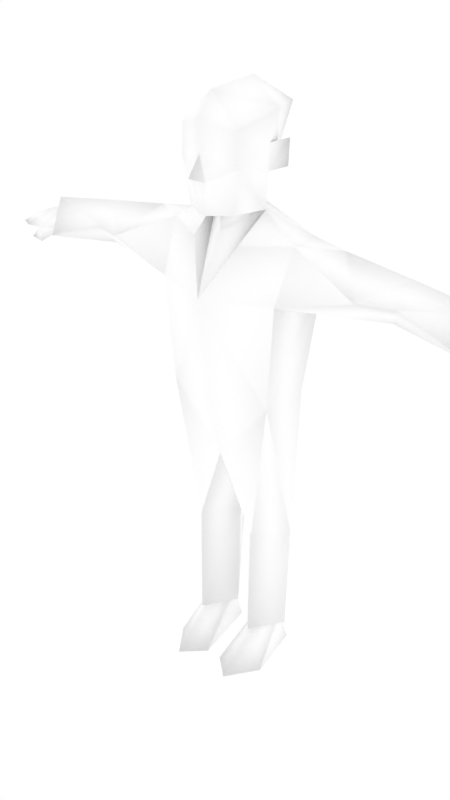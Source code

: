# Source: malenpc29.blend  (saved by Blender 2.68.0; exported with 4.5.12 LTS)
import bpy
from mathutils import Matrix  # noqa: F401  (used for matrix-valued properties, if any)

bpy.ops.wm.read_factory_settings(use_empty=True)
scene = bpy.context.scene
scene.name = 'Scene'

# ---- collections
col_collection_1 = bpy.data.collections.new('Collection 1'); scene.collection.children.link(col_collection_1)
col_collection_2 = bpy.data.collections.new('Collection 2'); scene.collection.children.link(col_collection_2)
col_collection_2.hide_render = True
col_collection_2.hide_viewport = True

# ---- materials (node trees are filled in below, after node groups)
mat_npcs = bpy.data.materials.new('npcs')
mat_npcs.alpha_threshold = 0.0
mat_npcs.use_transparent_shadow = False
mat_npcs.diffuse_color = (1.0, 1.0, 1.0, 1.0)
mat_npcs.roughness = 0.5
mat_npcs.line_color = (0.0, 0.0, 0.0, 1.0)

# ---- material node trees

# ---- world
world_world = bpy.data.worlds.new('World'); scene.world = world_world
world_world.color = (1.0, 1.0, 1.0)
world_world.use_sun_shadow = False
world_world.sun_shadow_jitter_overblur = 0.0
world_world.cycles.sampling_method = 'MANUAL'
world_world.cycles.sample_map_resolution = 256

# ---- meshes
me_simplerrig = bpy.data.meshes.new('simplerrig')
me_simplerrig.from_pydata([(-0.1191, 0.01001, 2.064), (-0.2383, 0.1125, 1.307), (-0.3042, 0.1265, 1.751), (-0.2744, -0.1316, 1.751), (-0.02733, 0.05323, 0.6622), (-0.1352, 0.1628, 0.7919), (-0.2468, 0.05323, 0.6622), (-0.07601, 0.05408, 0.1622), (-0.1327, 0.1304, 0.1622), (-0.229, 0.05584, 0.1622), (-0.1327, -0.03299, 0.1622), (-0.09079, 0.1506, 0.0), (-0.1747, 0.1506, 0.0), (-0.1307, -0.2544, 0.0), (-0.03511, -0.1651, 0.0), (-0.2278, -0.1167, 0.0), (-0.7419, 0.05965, 1.923), (-0.8097, 0.1525, 1.823), (-0.6939, 0.02165, 1.754), (-0.4514, 0.05965, 1.964), (-1.058, 0.05965, 1.836), (-1.028, 0.1915, 1.729), (-1.033, -0.001145, 1.748), (-1.165, 0.05965, 1.8), (-1.148, 0.1653, 1.739), (-1.147, -0.01291, 1.736), (-1.245, 0.05965, 1.762), (-1.235, 0.1563, 1.727), (-1.235, -0.005163, 1.727), (-1.332, 0.05965, 1.711), (-1.126, -0.02452, 1.676), (-1.209, -0.002894, 1.677), (-1.112, 0.02414, 1.693), (-0.1266, 0.2049, 0.5054), (-0.3007, 0.07979, 1.982), (-0.2383, -0.1174, 1.307), (-0.6719, 0.1612, 1.832), (-0.59, -0.08373, 1.835), (-0.291, -0.03868, 1.971), (-0.1392, -0.07917, 0.6622), (-0.7404, -0.03544, 1.835), (-0.15, 0.1933, 1.128), (-0.1325, -0.08821, 0.1622), (-0.1911, 0.05408, 0.1622), (-0.03861, 0.05584, 0.1622), (-0.1325, 0.1821, 0.1622), (-1.028, -0.04582, 1.729), (-1.069, 0.05491, 1.874), (-1.033, 0.1421, 1.748), (-0.106, -0.1409, 1.956), (-0.1397, -0.006399, 2.217), (-0.1754, 0.06757, 2.227), (-0.1809, 0.06674, 2.334), (-0.1448, -0.007171, 2.324), (-0.1704, 0.007834, 2.449), (-0.1264, -0.1737, 2.393), (-0.1338, -0.1705, 2.257), (-0.09759, -0.165, 2.077), (-0.03447, -0.2365, 2.204), (-0.1298, 0.05795, 2.275), (0.1191, 0.01001, 2.064), (0.2383, 0.1125, 1.307), (0.3042, 0.1265, 1.751), (0.2744, -0.1316, 1.751), (0.02733, 0.05323, 0.6622), (0.1352, 0.1628, 0.7919), (0.2468, 0.05323, 0.6622), (0.07601, 0.05408, 0.1622), (0.1327, 0.1304, 0.1622), (0.229, 0.05584, 0.1622), (0.1327, -0.03299, 0.1622), (0.09079, 0.1506, 0.0), (0.1747, 0.1506, 0.0), (0.1307, -0.2544, 0.0), (0.03511, -0.1651, 0.0), (0.2278, -0.1167, 0.0), (0.7419, 0.05965, 1.923), (0.8097, 0.1525, 1.823), (0.6939, 0.02165, 1.754), (0.4514, 0.05965, 1.964), (1.058, 0.05965, 1.836), (1.028, 0.1915, 1.729), (1.033, -0.001145, 1.748), (1.165, 0.05965, 1.8), (1.148, 0.1653, 1.739), (1.147, -0.01291, 1.736), (1.245, 0.05965, 1.762), (1.235, 0.1563, 1.727), (1.235, -0.005163, 1.727), (1.332, 0.05965, 1.711), (1.126, -0.02452, 1.676), (1.209, -0.002894, 1.677), (1.112, 0.02414, 1.693), (0.1266, 0.2049, 0.5054), (0.3007, 0.07979, 1.982), (0.2383, -0.1174, 1.307), (0.6719, 0.1612, 1.832), (0.59, -0.08373, 1.835), (0.291, -0.03868, 1.971), (0.1392, -0.07917, 0.6622), (0.7404, -0.03544, 1.835), (0.15, 0.1933, 1.128), (0.0, 0.2049, 1.751), (0.0, 0.1329, 2.064), (0.0, -0.2463, 1.751), (0.0, -0.1154, 1.03), (0.0, -0.1792, 1.307), (0.0, 0.1761, 1.109), (0.0, 0.1662, 1.307), (0.1325, -0.08821, 0.1622), (0.1911, 0.05408, 0.1622), (0.03861, 0.05584, 0.1622), (0.1325, 0.1821, 0.1622), (1.028, -0.04582, 1.729), (1.069, 0.05491, 1.874), (1.033, 0.1421, 1.748), (0.106, -0.1409, 1.956), (0.0, -0.1119, 1.987), (0.0, -0.1119, 2.057), (0.0, -0.2123, 2.07), (0.0, -0.2888, 2.226), (0.0, -0.2287, 2.303), (0.0, -0.2337, 2.426), (0.0, -0.1616, 2.519), (0.0, 0.0756, 2.538), (0.0, 0.3255, 2.403), (0.0, 0.1677, 2.311), (0.0, 0.2704, 2.255), (0.0, 0.1269, 2.187), (0.1397, -0.006399, 2.217), (0.1754, 0.06757, 2.227), (0.1809, 0.06674, 2.334), (0.1448, -0.007171, 2.324), (0.1704, 0.007834, 2.449), (0.1264, -0.1737, 2.393), (0.1338, -0.1705, 2.257), (0.09759, -0.165, 2.077), (0.03447, -0.2365, 2.204), (0.1298, 0.05795, 2.275)], [], [(1, 41, 6), (13, 10, 15), (11, 7, 14), (33, 9, 6), (8, 7, 11), (11, 14, 15), (7, 10, 14), (12, 8, 11), (12, 15, 43), (36, 19, 2), (18, 36, 2), (16, 17, 47), (24, 48, 25), (17, 21, 47), (23, 25, 20), (23, 24, 27), (20, 48, 23), (24, 25, 27), (25, 23, 28), (27, 28, 29), (28, 26, 29), (26, 27, 29), (48, 32, 25), (21, 17, 18), (22, 25, 30), (32, 30, 31), (25, 32, 31), (30, 25, 31), (26, 23, 27), (115, 80, 83), (23, 26, 28), (25, 28, 27), (10, 13, 14), (43, 8, 12), (10, 43, 15), (19, 34, 2), (19, 37, 38), (22, 32, 48), (32, 22, 30), (45, 9, 33), (33, 5, 4), (44, 45, 33), (14, 13, 15), (4, 42, 44), (42, 6, 9), (42, 4, 39), (5, 33, 6), (44, 33, 4), (82, 85, 80), (103, 102, 2), (2, 3, 18), (0, 38, 49), (0, 34, 38), (35, 39, 105), (18, 3, 37), (46, 21, 18), (36, 18, 17), (19, 36, 16), (16, 36, 17), (46, 18, 40), (16, 47, 40), (19, 16, 37), (16, 40, 37), (103, 34, 0), (34, 19, 38), (34, 103, 2), (35, 6, 39), (6, 42, 39), (37, 3, 38), (39, 4, 105), (2, 1, 35), (40, 18, 37), (3, 2, 35), (1, 2, 108), (107, 105, 4), (5, 107, 4), (6, 35, 1), (35, 105, 106), (108, 107, 41), (2, 102, 108), (12, 11, 15), (41, 107, 5), (1, 108, 41), (41, 5, 6), (47, 46, 40), (44, 42, 9), (45, 44, 9), (46, 47, 21), (38, 3, 49), (3, 35, 104), (104, 35, 106), (0, 49, 104), (104, 117, 0), (3, 104, 49), (125, 54, 124), (54, 123, 124), (54, 55, 123), (55, 122, 123), (55, 121, 122), (121, 55, 56), (56, 58, 121), (120, 121, 58), (119, 58, 57), (57, 118, 119), (57, 56, 0), (117, 118, 0), (118, 57, 0), (58, 56, 57), (56, 50, 0), (56, 53, 50), (55, 53, 56), (53, 55, 54), (59, 125, 126), (125, 59, 54), (59, 53, 54), (59, 126, 127), (59, 52, 53), (59, 51, 52), (59, 50, 51), (52, 50, 53), (51, 50, 52), (59, 127, 128), (128, 50, 59), (0, 50, 103), (129, 60, 103), (61, 66, 101), (73, 75, 70), (71, 74, 67), (93, 66, 69), (68, 71, 67), (71, 75, 74), (67, 74, 70), (72, 71, 68), (72, 110, 75), (96, 62, 79), (78, 62, 96), (76, 114, 77), (84, 85, 115), (77, 114, 81), (25, 22, 20), (83, 87, 84), (84, 115, 83), (84, 87, 85), (85, 88, 83), (87, 89, 88), (88, 89, 86), (86, 89, 87), (115, 85, 92), (81, 78, 77), (82, 90, 85), (92, 91, 90), (85, 91, 92), (90, 91, 85), (86, 87, 83), (83, 88, 86), (85, 87, 88), (70, 74, 73), (110, 72, 68), (70, 75, 110), (79, 62, 94), (79, 98, 97), (82, 115, 92), (92, 90, 82), (112, 93, 69), (93, 64, 65), (111, 93, 112), (74, 75, 73), (64, 111, 109), (109, 69, 66), (109, 99, 64), (65, 66, 93), (111, 64, 93), (103, 62, 102), (62, 78, 63), (60, 116, 98), (60, 98, 94), (95, 105, 99), (78, 97, 63), (113, 78, 81), (96, 77, 78), (79, 76, 96), (76, 77, 96), (113, 100, 78), (76, 100, 114), (79, 97, 76), (76, 97, 100), (103, 60, 94), (94, 98, 79), (94, 62, 103), (95, 99, 66), (66, 99, 109), (97, 98, 63), (99, 105, 64), (62, 95, 61), (100, 97, 78), (63, 95, 62), (61, 108, 62), (107, 64, 105), (65, 64, 107), (66, 61, 95), (95, 106, 105), (108, 101, 107), (62, 108, 102), (72, 75, 71), (101, 65, 107), (61, 101, 108), (101, 66, 65), (114, 100, 113), (111, 69, 109), (112, 69, 111), (113, 81, 114), (98, 116, 63), (63, 104, 95), (104, 106, 95), (60, 104, 116), (104, 60, 117), (63, 116, 104), (125, 124, 133), (133, 124, 123), (133, 123, 134), (134, 123, 122), (134, 122, 121), (121, 135, 134), (135, 121, 137), (120, 137, 121), (119, 136, 137), (136, 119, 118), (136, 60, 135), (117, 60, 118), (118, 60, 136), (137, 136, 135), (135, 60, 129), (135, 129, 132), (134, 135, 132), (132, 133, 134), (138, 126, 125), (125, 133, 138), (138, 133, 132), (138, 127, 126), (138, 132, 131), (138, 131, 130), (138, 130, 129), (131, 132, 129), (130, 131, 129), (138, 128, 127), (128, 138, 129), (128, 129, 103), (137, 120, 58), (137, 58, 119), (50, 128, 103), (48, 24, 23), (85, 83, 80)])
me_simplerrig.polygons.foreach_set('use_smooth', [True] * 252)
_uv = me_simplerrig.uv_layers.new(name='UVMap')
_uv.uv.foreach_set('vector', [0.6976, 0.04461, 0.6913, 0.03686, 0.6995, 0.01895, 0.6937, 0.1127, 0.6937, 0.0998, 0.6878, 0.1059, 0.7036, 0.09182, 0.6973, 0.09553, 0.6992, 0.1084, 0.6922, 0.01219, 0.6971, 0.0006577, 0.6995, 0.01895, 0.6976, 0.0913, 0.6973, 0.09553, 0.7036, 0.09182, 0.7031, 0.09665, 0.7001, 0.1135, 0.7104, 0.111, 0.6973, 0.09553, 0.6937, 0.0998, 0.6992, 0.1084, 0.6837, 0.09191, 0.6897, 0.09121, 0.6848, 0.08785, 0.6837, 0.09191, 0.6878, 0.1059, 0.6902, 0.09569, 0.7167, 0.03367, 0.7279, 0.02194, 0.7317, 0.03367, 0.7167, 0.04391, 0.7167, 0.03367, 0.7317, 0.03367, 0.7163, 0.02194, 0.7112, 0.03367, 0.7016, 0.02194, 0.7194, 0.1091, 0.7257, 0.1105, 0.7194, 0.1196, 0.7112, 0.03367, 0.7016, 0.04391, 0.7016, 0.02194, 0.7233, 0.1018, 0.7221, 0.09584, 0.7293, 0.1018, 0.7233, 0.1018, 0.7226, 0.1087, 0.7179, 0.1076, 0.7293, 0.1018, 0.7288, 0.1089, 0.7233, 0.1018, 0.7194, 0.1091, 0.7194, 0.1196, 0.7146, 0.1096, 0.7221, 0.09584, 0.7233, 0.1018, 0.7176, 0.09739, 0.7146, 0.1096, 0.7145, 0.1192, 0.7092, 0.1153, 0.7176, 0.09739, 0.7185, 0.1018, 0.7128, 0.1018, 0.7185, 0.1018, 0.7179, 0.1076, 0.7128, 0.1018, 0.7257, 0.1105, 0.7235, 0.1195, 0.7194, 0.1196, 0.7016, 0.04391, 0.7112, 0.03367, 0.7167, 0.04391, 0.7281, 0.09475, 0.7221, 0.09584, 0.7219, 0.0918, 0.7235, 0.1195, 0.7244, 0.1227, 0.7204, 0.1242, 0.7194, 0.1196, 0.7235, 0.1195, 0.7204, 0.1242, 0.7219, 0.0918, 0.7221, 0.09584, 0.7176, 0.0934, 0.7185, 0.1018, 0.7233, 0.1018, 0.7179, 0.1076, 0.7288, 0.1089, 0.7293, 0.1018, 0.7233, 0.1018, 0.7233, 0.1018, 0.7185, 0.1018, 0.7176, 0.09739, 0.7194, 0.1196, 0.7145, 0.1192, 0.7146, 0.1096, 0.6937, 0.0998, 0.6937, 0.1127, 0.6992, 0.1084, 0.6902, 0.09569, 0.6897, 0.09121, 0.6837, 0.09191, 0.6937, 0.0998, 0.6902, 0.09569, 0.6878, 0.1059, 0.7279, 0.02194, 0.7399, 0.02194, 0.7317, 0.03367, 0.7279, 0.02194, 0.7235, 0.01221, 0.7413, 0.01221, 0.7293, 0.1175, 0.7235, 0.1195, 0.7257, 0.1105, 0.7235, 0.1195, 0.7293, 0.1175, 0.7244, 0.1227, 0.6926, 0.0006577, 0.6971, 0.0006577, 0.6922, 0.01219, 0.6922, 0.01219, 0.6919, 0.02297, 0.6855, 0.01895, 0.6882, 0.0006577, 0.6926, 0.0006577, 0.6922, 0.01219, 0.7001, 0.1135, 0.7052, 0.1183, 0.7104, 0.111, 0.6491, 0.01895, 0.6441, 0.0006577, 0.6491, 0.0006577, 0.6441, 0.0006577, 0.636, 0.01895, 0.639, 0.0006577, 0.6441, 0.0006577, 0.6491, 0.01895, 0.6434, 0.01895, 0.6919, 0.02297, 0.6922, 0.01219, 0.6995, 0.01895, 0.6882, 0.0006577, 0.6922, 0.01219, 0.6855, 0.01895, 0.7281, 0.09475, 0.7221, 0.09584, 0.7293, 0.1018, 0.7285, 0.08888, 0.7285, 0.07146, 0.746, 0.07146, 0.7317, 0.03367, 0.7347, 0.04391, 0.7167, 0.04391, 0.717, 0.0926, 0.7066, 0.08649, 0.7173, 0.08264, 0.717, 0.0926, 0.7044, 0.09325, 0.7066, 0.08649, 0.6378, 0.04461, 0.6434, 0.01895, 0.6491, 0.03362, 0.7167, 0.001406, 0.7347, 0.001406, 0.7235, 0.01221, 0.7016, 0.01221, 0.7016, 0.001406, 0.7167, 0.001406, 0.7167, 0.03367, 0.7167, 0.04391, 0.7112, 0.03367, 0.7279, 0.02194, 0.7167, 0.03367, 0.7163, 0.02194, 0.7163, 0.02194, 0.7167, 0.03367, 0.7112, 0.03367, 0.7016, 0.01221, 0.7167, 0.001406, 0.7155, 0.01221, 0.7163, 0.02194, 0.7016, 0.02194, 0.7155, 0.01221, 0.7279, 0.02194, 0.7163, 0.02194, 0.7235, 0.01221, 0.7163, 0.02194, 0.7155, 0.01221, 0.7235, 0.01221, 0.7285, 0.08888, 0.7462, 0.08434, 0.7376, 0.0929, 0.7399, 0.02194, 0.7279, 0.02194, 0.7413, 0.01221, 0.7462, 0.08434, 0.7285, 0.08888, 0.746, 0.07146, 0.6378, 0.04461, 0.636, 0.01895, 0.6434, 0.01895, 0.636, 0.01895, 0.6441, 0.0006577, 0.6434, 0.01895, 0.7235, 0.01221, 0.7347, 0.001406, 0.7413, 0.01221, 0.6434, 0.01895, 0.6491, 0.01895, 0.6491, 0.03362, 0.6923, 0.07146, 0.6947, 0.04546, 0.7082, 0.04546, 0.7155, 0.01221, 0.7167, 0.001406, 0.7235, 0.01221, 0.7076, 0.07146, 0.6923, 0.07146, 0.7082, 0.04546, 0.743, 0.04546, 0.746, 0.07146, 0.7285, 0.04546, 0.6855, 0.03606, 0.6808, 0.03362, 0.6855, 0.01895, 0.6919, 0.02297, 0.6855, 0.03606, 0.6855, 0.01895, 0.636, 0.01895, 0.6378, 0.04461, 0.6258, 0.04461, 0.6378, 0.04461, 0.6491, 0.03362, 0.6491, 0.04461, 0.6855, 0.04461, 0.6855, 0.03606, 0.6913, 0.03686, 0.746, 0.07146, 0.7285, 0.07146, 0.7285, 0.04546, 0.7076, 0.09665, 0.7031, 0.09665, 0.7104, 0.111, 0.6913, 0.03686, 0.6855, 0.03606, 0.6919, 0.02297, 0.6976, 0.04461, 0.6855, 0.04461, 0.6913, 0.03686, 0.6913, 0.03686, 0.6919, 0.02297, 0.6995, 0.01895, 0.7016, 0.02194, 0.7016, 0.01221, 0.7155, 0.01221, 0.6366, 0.008698, 0.6313, 0.01676, 0.6259, 0.008718, 0.6313, 0.001653, 0.6366, 0.008698, 0.6259, 0.008718, 0.7473, 0.04252, 0.7346, 0.03407, 0.7473, 0.02649, 0.7066, 0.08649, 0.7076, 0.07146, 0.7173, 0.08264, 0.7076, 0.07146, 0.7082, 0.04546, 0.7246, 0.07146, 0.7246, 0.07146, 0.7082, 0.04546, 0.7246, 0.04546, 0.717, 0.0926, 0.7173, 0.08264, 0.7246, 0.07146, 0.727, 0.07002, 0.727, 0.08474, 0.7194, 0.09116, 0.7076, 0.07146, 0.7246, 0.07146, 0.7173, 0.08264, 0.6486, 0.05263, 0.6767, 0.05193, 0.6695, 0.06542, 0.6767, 0.05193, 0.6896, 0.06549, 0.6695, 0.06542, 0.6767, 0.05193, 0.6917, 0.05016, 0.6896, 0.06549, 0.6274, 0.106, 0.6453, 0.1107, 0.6453, 0.1238, 0.6274, 0.106, 0.6453, 0.09312, 0.6453, 0.1107, 0.6453, 0.09312, 0.6274, 0.106, 0.6263, 0.0866, 0.6263, 0.0866, 0.6404, 0.07912, 0.6453, 0.09312, 0.6453, 0.08225, 0.6453, 0.09312, 0.6404, 0.07912, 0.6453, 0.06009, 0.6404, 0.07912, 0.6315, 0.06105, 0.7356, 0.09836, 0.7433, 0.1045, 0.7353, 0.1079, 0.7015, 0.07314, 0.7023, 0.08262, 0.6924, 0.0732, 0.749, 0.1067, 0.7433, 0.1045, 0.749, 0.09049, 0.7433, 0.1045, 0.7356, 0.09836, 0.749, 0.09049, 0.6404, 0.07912, 0.6263, 0.0866, 0.6315, 0.06105, 0.7023, 0.08262, 0.6934, 0.0809, 0.6924, 0.0732, 0.7023, 0.08262, 0.6941, 0.08667, 0.6934, 0.0809, 0.7035, 0.08962, 0.6941, 0.08667, 0.7023, 0.08262, 0.678, 0.04259, 0.6917, 0.05016, 0.6767, 0.05193, 0.6721, 0.03847, 0.6486, 0.05263, 0.6574, 0.03992, 0.6486, 0.05263, 0.6721, 0.03847, 0.6767, 0.05193, 0.6721, 0.03847, 0.678, 0.04259, 0.6767, 0.05193, 0.6721, 0.03847, 0.6574, 0.03992, 0.6521, 0.03157, 0.7336, 0.1162, 0.7378, 0.1217, 0.7306, 0.1228, 0.7336, 0.1162, 0.738, 0.1123, 0.7378, 0.1217, 0.7336, 0.1162, 0.7316, 0.1088, 0.738, 0.1123, 0.7378, 0.1217, 0.7452, 0.1115, 0.745, 0.1209, 0.738, 0.1123, 0.7452, 0.1115, 0.7378, 0.1217, 0.6721, 0.03847, 0.6521, 0.03157, 0.6644, 0.02608, 0.6837, 0.07955, 0.6934, 0.0809, 0.6909, 0.08472, 0.6924, 0.0732, 0.6934, 0.0809, 0.6835, 0.07318, 0.6934, 0.0809, 0.6924, 0.0732, 0.6835, 0.07318, 0.6976, 0.04461, 0.6995, 0.01895, 0.6913, 0.03686, 0.6937, 0.1127, 0.6878, 0.1059, 0.6937, 0.0998, 0.7036, 0.09182, 0.6992, 0.1084, 0.6973, 0.09553, 0.6922, 0.01219, 0.6995, 0.01895, 0.6971, 0.0006577, 0.6976, 0.0913, 0.7036, 0.09182, 0.6973, 0.09553, 0.7031, 0.09665, 0.7104, 0.111, 0.7001, 0.1135, 0.6973, 0.09553, 0.6992, 0.1084, 0.6937, 0.0998, 0.6837, 0.09191, 0.6848, 0.08785, 0.6897, 0.09121, 0.6837, 0.09191, 0.6902, 0.09569, 0.6878, 0.1059, 0.7167, 0.03367, 0.7317, 0.03367, 0.7279, 0.02194, 0.7167, 0.04391, 0.7317, 0.03367, 0.7167, 0.03367, 0.7163, 0.02194, 0.7016, 0.02194, 0.7112, 0.03367, 0.7194, 0.1091, 0.7194, 0.1196, 0.7257, 0.1105, 0.7112, 0.03367, 0.7016, 0.02194, 0.7016, 0.04391, 0.7221, 0.09584, 0.7281, 0.09475, 0.7293, 0.1018, 0.7233, 0.1018, 0.7179, 0.1076, 0.7226, 0.1087, 0.7226, 0.1087, 0.7288, 0.1089, 0.7233, 0.1018, 0.7194, 0.1091, 0.7146, 0.1096, 0.7194, 0.1196, 0.7221, 0.09584, 0.7176, 0.09739, 0.7233, 0.1018, 0.7146, 0.1096, 0.7092, 0.1153, 0.7145, 0.1192, 0.7176, 0.09739, 0.7128, 0.1018, 0.7185, 0.1018, 0.7185, 0.1018, 0.7128, 0.1018, 0.7179, 0.1076, 0.7257, 0.1105, 0.7194, 0.1196, 0.7235, 0.1195, 0.7016, 0.04391, 0.7167, 0.04391, 0.7112, 0.03367, 0.7281, 0.09475, 0.7219, 0.0918, 0.7221, 0.09584, 0.7235, 0.1195, 0.7204, 0.1242, 0.7244, 0.1227, 0.7194, 0.1196, 0.7204, 0.1242, 0.7235, 0.1195, 0.7219, 0.0918, 0.7176, 0.0934, 0.7221, 0.09584, 0.7185, 0.1018, 0.7179, 0.1076, 0.7233, 0.1018, 0.7233, 0.1018, 0.7176, 0.09739, 0.7185, 0.1018, 0.7194, 0.1196, 0.7146, 0.1096, 0.7145, 0.1192, 0.6937, 0.0998, 0.6992, 0.1084, 0.6937, 0.1127, 0.6902, 0.09569, 0.6837, 0.09191, 0.6897, 0.09121, 0.6937, 0.0998, 0.6878, 0.1059, 0.6902, 0.09569, 0.7279, 0.02194, 0.7317, 0.03367, 0.7399, 0.02194, 0.7279, 0.02194, 0.7413, 0.01221, 0.7235, 0.01221, 0.7293, 0.1175, 0.7257, 0.1105, 0.7235, 0.1195, 0.7235, 0.1195, 0.7244, 0.1227, 0.7293, 0.1175, 0.6926, 0.0006577, 0.6922, 0.01219, 0.6971, 0.0006577, 0.6922, 0.01219, 0.6855, 0.01895, 0.6919, 0.02297, 0.6882, 0.0006577, 0.6922, 0.01219, 0.6926, 0.0006577, 0.7001, 0.1135, 0.7104, 0.111, 0.7052, 0.1183, 0.6491, 0.01895, 0.6491, 0.0006577, 0.6441, 0.0006577, 0.6441, 0.0006577, 0.639, 0.0006577, 0.636, 0.01895, 0.6441, 0.0006577, 0.6434, 0.01895, 0.6491, 0.01895, 0.6919, 0.02297, 0.6995, 0.01895, 0.6922, 0.01219, 0.6882, 0.0006577, 0.6855, 0.01895, 0.6922, 0.01219, 0.7285, 0.08888, 0.746, 0.07146, 0.7285, 0.07146, 0.7317, 0.03367, 0.7167, 0.04391, 0.7347, 0.04391, 0.717, 0.0926, 0.7173, 0.08264, 0.7066, 0.08649, 0.717, 0.0926, 0.7066, 0.08649, 0.7044, 0.09325, 0.6378, 0.04461, 0.6491, 0.03362, 0.6434, 0.01895, 0.7167, 0.001406, 0.7235, 0.01221, 0.7347, 0.001406, 0.7016, 0.01221, 0.7167, 0.001406, 0.7016, 0.001406, 0.7167, 0.03367, 0.7112, 0.03367, 0.7167, 0.04391, 0.7279, 0.02194, 0.7163, 0.02194, 0.7167, 0.03367, 0.7163, 0.02194, 0.7112, 0.03367, 0.7167, 0.03367, 0.7016, 0.01221, 0.7155, 0.01221, 0.7167, 0.001406, 0.7163, 0.02194, 0.7155, 0.01221, 0.7016, 0.02194, 0.7279, 0.02194, 0.7235, 0.01221, 0.7163, 0.02194, 0.7163, 0.02194, 0.7235, 0.01221, 0.7155, 0.01221, 0.7285, 0.08888, 0.7376, 0.0929, 0.7462, 0.08434, 0.7399, 0.02194, 0.7413, 0.01221, 0.7279, 0.02194, 0.7462, 0.08434, 0.746, 0.07146, 0.7285, 0.08888, 0.6378, 0.04461, 0.6434, 0.01895, 0.636, 0.01895, 0.636, 0.01895, 0.6434, 0.01895, 0.6441, 0.0006577, 0.7235, 0.01221, 0.7413, 0.01221, 0.7347, 0.001406, 0.6434, 0.01895, 0.6491, 0.03362, 0.6491, 0.01895, 0.6923, 0.07146, 0.7082, 0.04546, 0.6947, 0.04546, 0.7155, 0.01221, 0.7235, 0.01221, 0.7167, 0.001406, 0.7076, 0.07146, 0.7082, 0.04546, 0.6923, 0.07146, 0.743, 0.04546, 0.7285, 0.04546, 0.746, 0.07146, 0.6855, 0.03606, 0.6855, 0.01895, 0.6808, 0.03362, 0.6919, 0.02297, 0.6855, 0.01895, 0.6855, 0.03606, 0.636, 0.01895, 0.6258, 0.04461, 0.6378, 0.04461, 0.6378, 0.04461, 0.6491, 0.04461, 0.6491, 0.03362, 0.6855, 0.04461, 0.6913, 0.03686, 0.6855, 0.03606, 0.746, 0.07146, 0.7285, 0.04546, 0.7285, 0.07146, 0.7076, 0.09665, 0.7104, 0.111, 0.7031, 0.09665, 0.6913, 0.03686, 0.6919, 0.02297, 0.6855, 0.03606, 0.6976, 0.04461, 0.6913, 0.03686, 0.6855, 0.04461, 0.6913, 0.03686, 0.6995, 0.01895, 0.6919, 0.02297, 0.7016, 0.02194, 0.7155, 0.01221, 0.7016, 0.01221, 0.6366, 0.008698, 0.6259, 0.008718, 0.6313, 0.01676, 0.6313, 0.001653, 0.6259, 0.008718, 0.6366, 0.008698, 0.7473, 0.04252, 0.7473, 0.02649, 0.7346, 0.03407, 0.7066, 0.08649, 0.7173, 0.08264, 0.7076, 0.07146, 0.7076, 0.07146, 0.7246, 0.07146, 0.7082, 0.04546, 0.7246, 0.07146, 0.7246, 0.04546, 0.7082, 0.04546, 0.717, 0.0926, 0.7246, 0.07146, 0.7173, 0.08264, 0.727, 0.07002, 0.7194, 0.09116, 0.727, 0.08474, 0.7076, 0.07146, 0.7173, 0.08264, 0.7246, 0.07146, 0.6486, 0.05263, 0.6695, 0.06542, 0.6767, 0.05193, 0.6767, 0.05193, 0.6695, 0.06542, 0.6896, 0.06549, 0.6767, 0.05193, 0.6896, 0.06549, 0.6917, 0.05016, 0.6632, 0.106, 0.6453, 0.1238, 0.6453, 0.1107, 0.6632, 0.106, 0.6453, 0.1107, 0.6453, 0.09312, 0.6453, 0.09312, 0.6643, 0.0866, 0.6632, 0.106, 0.6643, 0.0866, 0.6453, 0.09312, 0.6502, 0.07912, 0.6453, 0.08225, 0.6502, 0.07912, 0.6453, 0.09312, 0.6453, 0.06009, 0.6592, 0.06105, 0.6502, 0.07912, 0.7356, 0.09836, 0.7353, 0.1079, 0.7433, 0.1045, 0.7015, 0.07314, 0.6924, 0.0732, 0.7023, 0.08262, 0.749, 0.1067, 0.749, 0.09049, 0.7433, 0.1045, 0.7433, 0.1045, 0.749, 0.09049, 0.7356, 0.09836, 0.6502, 0.07912, 0.6592, 0.06105, 0.6643, 0.0866, 0.7023, 0.08262, 0.6924, 0.0732, 0.6934, 0.0809, 0.7023, 0.08262, 0.6934, 0.0809, 0.6941, 0.08667, 0.7035, 0.08962, 0.7023, 0.08262, 0.6941, 0.08667, 0.678, 0.04259, 0.6767, 0.05193, 0.6917, 0.05016, 0.6721, 0.03847, 0.6574, 0.03992, 0.6486, 0.05263, 0.6486, 0.05263, 0.6767, 0.05193, 0.6721, 0.03847, 0.6721, 0.03847, 0.6767, 0.05193, 0.678, 0.04259, 0.6721, 0.03847, 0.6521, 0.03157, 0.6574, 0.03992, 0.7336, 0.1162, 0.7306, 0.1228, 0.7378, 0.1217, 0.7336, 0.1162, 0.7378, 0.1217, 0.738, 0.1123, 0.7336, 0.1162, 0.738, 0.1123, 0.7316, 0.1088, 0.7378, 0.1217, 0.745, 0.1209, 0.7452, 0.1115, 0.738, 0.1123, 0.7378, 0.1217, 0.7452, 0.1115, 0.6721, 0.03847, 0.6644, 0.02608, 0.6521, 0.03157, 0.6837, 0.07955, 0.6909, 0.08472, 0.6934, 0.0809, 0.6837, 0.07955, 0.6934, 0.0809, 0.6835, 0.07318, 0.6502, 0.07912, 0.6453, 0.08225, 0.6404, 0.07912, 0.6502, 0.07912, 0.6404, 0.07912, 0.6453, 0.06009, 0.6934, 0.0809, 0.6837, 0.07955, 0.6835, 0.07318, 0.7288, 0.1089, 0.7226, 0.1087, 0.7233, 0.1018, 0.7221, 0.09584, 0.7233, 0.1018, 0.7293, 0.1018])
_ca = me_simplerrig.color_attributes.new('Col', 'BYTE_COLOR', 'CORNER')
_ca.data.foreach_set('color', [1.0, 1.0, 1.0, 1.0, 1.0, 1.0, 1.0, 1.0, 1.0, 1.0, 1.0, 1.0, 1.0, 1.0, 1.0, 1.0, 1.0, 1.0, 1.0, 1.0, 1.0, 1.0, 1.0, 1.0, 1.0, 1.0, 1.0, 1.0, 1.0, 1.0, 1.0, 1.0, 1.0, 1.0, 1.0, 1.0, 1.0, 1.0, 1.0, 1.0, 1.0, 1.0, 1.0, 1.0, 1.0, 1.0, 1.0, 1.0, 1.0, 1.0, 1.0, 1.0, 1.0, 1.0, 1.0, 1.0, 1.0, 1.0, 1.0, 1.0, 1.0, 1.0, 1.0, 1.0, 1.0, 1.0, 1.0, 1.0, 1.0, 1.0, 1.0, 1.0, 1.0, 1.0, 1.0, 1.0, 1.0, 1.0, 1.0, 1.0, 1.0, 1.0, 1.0, 1.0, 1.0, 1.0, 1.0, 1.0, 1.0, 1.0, 1.0, 1.0, 1.0, 1.0, 1.0, 1.0, 1.0, 1.0, 1.0, 1.0, 1.0, 1.0, 1.0, 1.0, 1.0, 1.0, 1.0, 1.0, 1.0, 1.0, 1.0, 1.0, 1.0, 1.0, 1.0, 1.0, 1.0, 1.0, 1.0, 1.0, 1.0, 1.0, 1.0, 1.0, 1.0, 1.0, 1.0, 1.0, 1.0, 1.0, 1.0, 1.0, 1.0, 1.0, 1.0, 1.0, 1.0, 1.0, 1.0, 1.0, 1.0, 1.0, 1.0, 1.0, 1.0, 1.0, 1.0, 1.0, 1.0, 1.0, 1.0, 1.0, 1.0, 1.0, 1.0, 1.0, 1.0, 1.0, 1.0, 1.0, 1.0, 1.0, 1.0, 1.0, 1.0, 1.0, 1.0, 1.0, 1.0, 1.0, 1.0, 1.0, 1.0, 1.0, 1.0, 1.0, 1.0, 1.0, 1.0, 1.0, 1.0, 1.0, 1.0, 1.0, 1.0, 1.0, 1.0, 1.0, 1.0, 1.0, 1.0, 1.0, 1.0, 1.0, 1.0, 1.0, 1.0, 1.0, 1.0, 1.0, 1.0, 1.0, 1.0, 1.0, 1.0, 1.0, 1.0, 1.0, 1.0, 1.0, 1.0, 1.0, 1.0, 1.0, 1.0, 1.0, 1.0, 1.0, 1.0, 1.0, 1.0, 1.0, 1.0, 1.0, 1.0, 1.0, 1.0, 1.0, 1.0, 1.0, 1.0, 1.0, 1.0, 1.0, 1.0, 1.0, 1.0, 1.0, 1.0, 1.0, 1.0, 1.0, 1.0, 1.0, 1.0, 1.0, 1.0, 1.0, 1.0, 1.0, 1.0, 1.0, 1.0, 1.0, 1.0, 1.0, 1.0, 1.0, 1.0, 1.0, 1.0, 1.0, 1.0, 1.0, 1.0, 1.0, 1.0, 1.0, 1.0, 1.0, 1.0, 1.0, 1.0, 1.0, 1.0, 1.0, 1.0, 1.0, 1.0, 1.0, 1.0, 1.0, 1.0, 1.0, 1.0, 1.0, 1.0, 1.0, 1.0, 1.0, 1.0, 1.0, 1.0, 1.0, 1.0, 1.0, 1.0, 1.0, 1.0, 1.0, 1.0, 1.0, 1.0, 1.0, 1.0, 1.0, 1.0, 1.0, 1.0, 1.0, 1.0, 1.0, 1.0, 1.0, 1.0, 1.0, 1.0, 1.0, 1.0, 1.0, 1.0, 1.0, 1.0, 1.0, 1.0, 1.0, 1.0, 1.0, 1.0, 1.0, 1.0, 1.0, 1.0, 1.0, 1.0, 1.0, 1.0, 1.0, 1.0, 1.0, 1.0, 1.0, 1.0, 1.0, 1.0, 1.0, 1.0, 1.0, 1.0, 1.0, 1.0, 1.0, 1.0, 1.0, 1.0, 1.0, 1.0, 1.0, 1.0, 1.0, 1.0, 1.0, 1.0, 1.0, 1.0, 1.0, 1.0, 1.0, 1.0, 1.0, 1.0, 1.0, 1.0, 1.0, 1.0, 1.0, 1.0, 1.0, 1.0, 1.0, 1.0, 1.0, 1.0, 1.0, 1.0, 1.0, 1.0, 1.0, 1.0, 1.0, 1.0, 1.0, 1.0, 1.0, 1.0, 1.0, 1.0, 1.0, 1.0, 1.0, 1.0, 1.0, 1.0, 1.0, 1.0, 1.0, 1.0, 1.0, 1.0, 1.0, 1.0, 1.0, 1.0, 1.0, 1.0, 1.0, 1.0, 1.0, 1.0, 1.0, 1.0, 1.0, 1.0, 1.0, 1.0, 1.0, 1.0, 1.0, 1.0, 1.0, 1.0, 1.0, 1.0, 1.0, 1.0, 1.0, 1.0, 1.0, 1.0, 1.0, 1.0, 1.0, 1.0, 1.0, 1.0, 1.0, 1.0, 1.0, 1.0, 1.0, 1.0, 1.0, 1.0, 1.0, 1.0, 1.0, 1.0, 1.0, 1.0, 1.0, 1.0, 1.0, 1.0, 1.0, 1.0, 1.0, 1.0, 1.0, 1.0, 1.0, 1.0, 1.0, 1.0, 1.0, 1.0, 1.0, 1.0, 1.0, 1.0, 1.0, 1.0, 1.0, 1.0, 1.0, 1.0, 1.0, 1.0, 1.0, 1.0, 1.0, 1.0, 1.0, 1.0, 1.0, 1.0, 1.0, 1.0, 1.0, 1.0, 1.0, 1.0, 1.0, 1.0, 1.0, 1.0, 1.0, 1.0, 1.0, 1.0, 1.0, 1.0, 1.0, 1.0, 1.0, 1.0, 1.0, 1.0, 1.0, 1.0, 1.0, 1.0, 1.0, 1.0, 1.0, 1.0, 1.0, 1.0, 1.0, 1.0, 1.0, 1.0, 1.0, 1.0, 1.0, 1.0, 1.0, 1.0, 1.0, 1.0, 1.0, 1.0, 1.0, 1.0, 1.0, 1.0, 1.0, 1.0, 1.0, 1.0, 1.0, 1.0, 1.0, 1.0, 1.0, 1.0, 1.0, 1.0, 1.0, 1.0, 1.0, 1.0, 1.0, 1.0, 1.0, 1.0, 1.0, 1.0, 1.0, 1.0, 1.0, 1.0, 1.0, 1.0, 1.0, 1.0, 1.0, 1.0, 1.0, 1.0, 1.0, 1.0, 1.0, 1.0, 1.0, 1.0, 1.0, 1.0, 1.0, 1.0, 1.0, 1.0, 1.0, 1.0, 1.0, 1.0, 1.0, 1.0, 1.0, 1.0, 1.0, 1.0, 1.0, 1.0, 1.0, 1.0, 1.0, 1.0, 1.0, 1.0, 1.0, 1.0, 1.0, 1.0, 1.0, 1.0, 1.0, 1.0, 1.0, 1.0, 1.0, 1.0, 1.0, 1.0, 1.0, 1.0, 1.0, 1.0, 1.0, 1.0, 1.0, 1.0, 1.0, 1.0, 1.0, 1.0, 1.0, 1.0, 1.0, 1.0, 1.0, 1.0, 1.0, 1.0, 1.0, 1.0, 1.0, 1.0, 1.0, 1.0, 1.0, 1.0, 1.0, 1.0, 1.0, 1.0, 1.0, 1.0, 1.0, 1.0, 1.0, 1.0, 1.0, 1.0, 1.0, 1.0, 1.0, 1.0, 1.0, 1.0, 1.0, 1.0, 1.0, 1.0, 1.0, 1.0, 1.0, 1.0, 1.0, 1.0, 1.0, 1.0, 1.0, 1.0, 1.0, 1.0, 1.0, 1.0, 1.0, 1.0, 1.0, 1.0, 1.0, 1.0, 1.0, 1.0, 1.0, 1.0, 1.0, 1.0, 1.0, 1.0, 1.0, 1.0, 1.0, 1.0, 1.0, 1.0, 1.0, 1.0, 1.0, 1.0, 1.0, 1.0, 1.0, 1.0, 1.0, 1.0, 1.0, 1.0, 1.0, 1.0, 1.0, 1.0, 1.0, 1.0, 1.0, 1.0, 1.0, 1.0, 1.0, 1.0, 1.0, 1.0, 1.0, 1.0, 1.0, 1.0, 1.0, 1.0, 1.0, 1.0, 1.0, 1.0, 1.0, 1.0, 1.0, 1.0, 1.0, 1.0, 1.0, 1.0, 1.0, 1.0, 1.0, 1.0, 1.0, 1.0, 1.0, 1.0, 1.0, 1.0, 1.0, 1.0, 1.0, 1.0, 1.0, 1.0, 1.0, 1.0, 1.0, 1.0, 1.0, 1.0, 1.0, 1.0, 1.0, 1.0, 1.0, 1.0, 1.0, 1.0, 1.0, 1.0, 1.0, 1.0, 1.0, 1.0, 1.0, 1.0, 1.0, 1.0, 1.0, 1.0, 1.0, 1.0, 1.0, 1.0, 1.0, 1.0, 1.0, 1.0, 1.0, 1.0, 1.0, 1.0, 1.0, 1.0, 1.0, 1.0, 1.0, 1.0, 1.0, 1.0, 1.0, 1.0, 1.0, 1.0, 1.0, 1.0, 1.0, 1.0, 1.0, 1.0, 1.0, 1.0, 1.0, 1.0, 1.0, 1.0, 1.0, 1.0, 1.0, 1.0, 1.0, 1.0, 1.0, 1.0, 1.0, 1.0, 1.0, 1.0, 1.0, 1.0, 1.0, 1.0, 1.0, 1.0, 1.0, 1.0, 1.0, 1.0, 1.0, 1.0, 1.0, 1.0, 1.0, 1.0, 1.0, 1.0, 1.0, 1.0, 1.0, 1.0, 1.0, 1.0, 1.0, 1.0, 1.0, 1.0, 1.0, 1.0, 1.0, 1.0, 1.0, 1.0, 1.0, 1.0, 1.0, 1.0, 1.0, 1.0, 1.0, 1.0, 1.0, 1.0, 1.0, 1.0, 1.0, 1.0, 1.0, 1.0, 1.0, 1.0, 1.0, 1.0, 1.0, 1.0, 1.0, 1.0, 1.0, 1.0, 1.0, 1.0, 1.0, 1.0, 1.0, 1.0, 1.0, 1.0, 1.0, 1.0, 1.0, 1.0, 1.0, 1.0, 1.0, 1.0, 1.0, 1.0, 1.0, 1.0, 1.0, 1.0, 1.0, 1.0, 1.0, 1.0, 1.0, 1.0, 1.0, 1.0, 1.0, 1.0, 1.0, 1.0, 1.0, 1.0, 1.0, 1.0, 1.0, 1.0, 1.0, 1.0, 1.0, 1.0, 1.0, 1.0, 1.0, 1.0, 1.0, 1.0, 1.0, 1.0, 1.0, 1.0, 1.0, 1.0, 1.0, 1.0, 1.0, 1.0, 1.0, 1.0, 1.0, 1.0, 1.0, 1.0, 1.0, 1.0, 1.0, 1.0, 1.0, 1.0, 1.0, 1.0, 1.0, 1.0, 1.0, 1.0, 1.0, 1.0, 1.0, 1.0, 1.0, 1.0, 1.0, 1.0, 1.0, 1.0, 1.0, 1.0, 1.0, 1.0, 1.0, 1.0, 1.0, 1.0, 1.0, 1.0, 1.0, 1.0, 1.0, 1.0, 1.0, 1.0, 1.0, 1.0, 1.0, 1.0, 1.0, 1.0, 1.0, 1.0, 1.0, 1.0, 1.0, 1.0, 1.0, 1.0, 1.0, 1.0, 1.0, 1.0, 1.0, 1.0, 1.0, 1.0, 1.0, 1.0, 1.0, 1.0, 1.0, 1.0, 1.0, 1.0, 1.0, 1.0, 1.0, 1.0, 1.0, 1.0, 1.0, 1.0, 1.0, 1.0, 1.0, 1.0, 1.0, 1.0, 1.0, 1.0, 1.0, 1.0, 1.0, 1.0, 1.0, 1.0, 1.0, 1.0, 1.0, 1.0, 1.0, 1.0, 1.0, 1.0, 1.0, 1.0, 1.0, 1.0, 1.0, 1.0, 1.0, 1.0, 1.0, 1.0, 1.0, 1.0, 1.0, 1.0, 1.0, 1.0, 1.0, 1.0, 1.0, 1.0, 1.0, 1.0, 1.0, 1.0, 1.0, 1.0, 1.0, 1.0, 1.0, 1.0, 1.0, 1.0, 1.0, 1.0, 1.0, 1.0, 1.0, 1.0, 1.0, 1.0, 1.0, 1.0, 1.0, 1.0, 1.0, 1.0, 1.0, 1.0, 1.0, 1.0, 1.0, 1.0, 1.0, 1.0, 1.0, 1.0, 1.0, 1.0, 1.0, 1.0, 1.0, 1.0, 1.0, 1.0, 1.0, 1.0, 1.0, 1.0, 1.0, 1.0, 1.0, 1.0, 1.0, 1.0, 1.0, 1.0, 1.0, 1.0, 1.0, 1.0, 1.0, 1.0, 1.0, 1.0, 1.0, 1.0, 1.0, 1.0, 1.0, 1.0, 1.0, 1.0, 1.0, 1.0, 1.0, 1.0, 1.0, 1.0, 1.0, 1.0, 1.0, 1.0, 1.0, 1.0, 1.0, 1.0, 1.0, 1.0, 1.0, 1.0, 1.0, 1.0, 1.0, 1.0, 1.0, 1.0, 1.0, 1.0, 1.0, 1.0, 1.0, 1.0, 1.0, 1.0, 1.0, 1.0, 1.0, 1.0, 1.0, 1.0, 1.0, 1.0, 1.0, 1.0, 1.0, 1.0, 1.0, 1.0, 1.0, 1.0, 1.0, 1.0, 1.0, 1.0, 1.0, 1.0, 1.0, 1.0, 1.0, 1.0, 1.0, 1.0, 1.0, 1.0, 1.0, 1.0, 1.0, 1.0, 1.0, 1.0, 1.0, 1.0, 1.0, 1.0, 1.0, 1.0, 1.0, 1.0, 1.0, 1.0, 1.0, 1.0, 1.0, 1.0, 1.0, 1.0, 1.0, 1.0, 1.0, 1.0, 1.0, 1.0, 1.0, 1.0, 1.0, 1.0, 1.0, 1.0, 1.0, 1.0, 1.0, 1.0, 1.0, 1.0, 1.0, 1.0, 1.0, 1.0, 1.0, 1.0, 1.0, 1.0, 1.0, 1.0, 1.0, 1.0, 1.0, 1.0, 1.0, 1.0, 1.0, 1.0, 1.0, 1.0, 1.0, 1.0, 1.0, 1.0, 1.0, 1.0, 1.0, 1.0, 1.0, 1.0, 1.0, 1.0, 1.0, 1.0, 1.0, 1.0, 1.0, 1.0, 1.0, 1.0, 1.0, 1.0, 1.0, 1.0, 1.0, 1.0, 1.0, 1.0, 1.0, 1.0, 1.0, 1.0, 1.0, 1.0, 1.0, 1.0, 1.0, 1.0, 1.0, 1.0, 1.0, 1.0, 1.0, 1.0, 1.0, 1.0, 1.0, 1.0, 1.0, 1.0, 1.0, 1.0, 1.0, 1.0, 1.0, 1.0, 1.0, 1.0, 1.0, 1.0, 1.0, 1.0, 1.0, 1.0, 1.0, 1.0, 1.0, 1.0, 1.0, 1.0, 1.0, 1.0, 1.0, 1.0, 1.0, 1.0, 1.0, 1.0, 1.0, 1.0, 1.0, 1.0, 1.0, 1.0, 1.0, 1.0, 1.0, 1.0, 1.0, 1.0, 1.0, 1.0, 1.0, 1.0, 1.0, 1.0, 1.0, 1.0, 1.0, 1.0, 1.0, 1.0, 1.0, 1.0, 1.0, 1.0, 1.0, 1.0, 1.0, 1.0, 1.0, 1.0, 1.0, 1.0, 1.0, 1.0, 1.0, 1.0, 1.0, 1.0, 1.0, 1.0, 1.0, 1.0, 1.0, 1.0, 1.0, 1.0, 1.0, 1.0, 1.0, 1.0, 1.0, 1.0, 1.0, 1.0, 1.0, 1.0, 1.0, 1.0, 1.0, 1.0, 1.0, 1.0, 1.0, 1.0, 1.0, 1.0, 1.0, 1.0, 1.0, 1.0, 1.0, 1.0, 1.0, 1.0, 1.0, 1.0, 1.0, 1.0, 1.0, 1.0, 1.0, 1.0, 1.0, 1.0, 1.0, 1.0, 1.0, 1.0, 1.0, 1.0, 1.0, 1.0, 1.0, 1.0, 1.0, 1.0, 1.0, 1.0, 1.0, 1.0, 1.0, 1.0, 1.0, 1.0, 1.0, 1.0, 1.0, 1.0, 1.0, 1.0, 1.0, 1.0, 1.0, 1.0, 1.0, 1.0, 1.0, 1.0, 1.0, 1.0, 1.0, 1.0, 1.0, 1.0, 1.0, 1.0, 1.0, 1.0, 1.0, 1.0, 1.0, 1.0, 1.0, 1.0, 1.0, 1.0, 1.0, 1.0, 1.0, 1.0, 1.0, 1.0, 1.0, 1.0, 1.0, 1.0, 1.0, 1.0, 1.0, 1.0, 1.0, 1.0, 1.0, 1.0, 1.0, 1.0, 1.0, 1.0, 1.0, 1.0, 1.0, 1.0, 1.0, 1.0, 1.0, 1.0, 1.0, 1.0, 1.0, 1.0, 1.0, 1.0, 1.0, 1.0, 1.0, 1.0, 1.0, 1.0, 1.0, 1.0, 1.0, 1.0, 1.0, 1.0, 1.0, 1.0, 1.0, 1.0, 1.0, 1.0, 1.0, 1.0, 1.0, 1.0, 1.0, 1.0, 1.0, 1.0, 1.0, 1.0, 1.0, 1.0, 1.0, 1.0, 1.0, 1.0, 1.0, 1.0, 1.0, 1.0, 1.0, 1.0, 1.0, 1.0, 1.0, 1.0, 1.0, 1.0, 1.0, 1.0, 1.0, 1.0, 1.0, 1.0, 1.0, 1.0, 1.0, 1.0, 1.0, 1.0, 1.0, 1.0, 1.0, 1.0, 1.0, 1.0, 1.0, 1.0, 1.0, 1.0, 1.0, 1.0, 1.0, 1.0, 1.0, 1.0, 1.0, 1.0, 1.0, 1.0, 1.0, 1.0, 1.0, 1.0, 1.0, 1.0, 1.0, 1.0, 1.0, 1.0, 1.0, 1.0, 1.0, 1.0, 1.0, 1.0, 1.0, 1.0, 1.0, 1.0, 1.0, 1.0, 1.0, 1.0, 1.0, 1.0, 1.0, 1.0, 1.0, 1.0, 1.0, 1.0, 1.0, 1.0, 1.0, 1.0, 1.0, 1.0, 1.0, 1.0, 1.0, 1.0, 1.0, 1.0, 1.0, 1.0, 1.0, 1.0, 1.0, 1.0, 1.0, 1.0, 1.0, 1.0, 1.0, 1.0, 1.0, 1.0, 1.0, 1.0, 1.0, 1.0, 1.0, 1.0, 1.0, 1.0, 1.0, 1.0, 1.0, 1.0, 1.0, 1.0, 1.0, 1.0, 1.0, 1.0, 1.0, 1.0, 1.0, 1.0, 1.0, 1.0, 1.0, 1.0, 1.0, 1.0, 1.0, 1.0, 1.0, 1.0, 1.0, 1.0, 1.0, 1.0, 1.0, 1.0, 1.0, 1.0, 1.0, 1.0, 1.0, 1.0, 1.0, 1.0, 1.0, 1.0, 1.0, 1.0, 1.0, 1.0, 1.0, 1.0, 1.0, 1.0, 1.0, 1.0, 1.0, 1.0, 1.0, 1.0, 1.0, 1.0, 1.0, 1.0, 1.0, 1.0, 1.0, 1.0, 1.0, 1.0, 1.0, 1.0, 1.0, 1.0, 1.0, 1.0, 1.0, 1.0, 1.0, 1.0, 1.0, 1.0, 1.0, 1.0, 1.0, 1.0, 1.0, 1.0, 1.0, 1.0, 1.0, 1.0, 1.0, 1.0, 1.0, 1.0, 1.0, 1.0, 1.0, 1.0, 1.0, 1.0, 1.0, 1.0, 1.0, 1.0, 1.0, 1.0, 1.0, 1.0, 1.0, 1.0, 1.0, 1.0, 1.0, 1.0, 1.0, 1.0, 1.0, 1.0, 1.0, 1.0, 1.0, 1.0, 1.0, 1.0, 1.0, 1.0, 1.0, 1.0, 1.0, 1.0, 1.0, 1.0, 1.0, 1.0, 1.0, 1.0, 1.0, 1.0, 1.0, 1.0, 1.0, 1.0, 1.0, 1.0, 1.0, 1.0, 1.0, 1.0, 1.0, 1.0, 1.0, 1.0, 1.0, 1.0, 1.0, 1.0, 1.0, 1.0, 1.0, 1.0, 1.0, 1.0, 1.0, 1.0, 1.0, 1.0, 1.0, 1.0, 1.0, 1.0, 1.0, 1.0, 1.0, 1.0, 1.0, 1.0, 1.0, 1.0, 1.0, 1.0, 1.0, 1.0, 1.0, 1.0, 1.0, 1.0, 1.0, 1.0, 1.0, 1.0, 1.0, 1.0, 1.0, 1.0, 1.0, 1.0, 1.0, 1.0, 1.0, 1.0, 1.0, 1.0, 1.0, 1.0, 1.0, 1.0, 1.0, 1.0, 1.0, 1.0, 1.0, 1.0, 1.0, 1.0, 1.0, 1.0, 1.0, 1.0, 1.0, 1.0, 1.0, 1.0, 1.0, 1.0, 1.0, 1.0, 1.0, 1.0, 1.0, 1.0, 1.0, 1.0, 1.0, 1.0, 1.0, 1.0, 1.0, 1.0, 1.0, 1.0, 1.0, 1.0, 1.0, 1.0, 1.0, 1.0, 1.0, 1.0, 1.0, 1.0, 1.0, 1.0, 1.0, 1.0, 1.0, 1.0, 1.0, 1.0, 1.0, 1.0, 1.0, 1.0, 1.0, 1.0, 1.0, 1.0, 1.0, 1.0, 1.0, 1.0, 1.0, 1.0, 1.0, 1.0, 1.0, 1.0, 1.0, 1.0, 1.0, 1.0, 1.0, 1.0, 1.0, 1.0, 1.0, 1.0, 1.0, 1.0, 1.0, 1.0, 1.0, 1.0, 1.0, 1.0, 1.0, 1.0, 1.0, 1.0, 1.0, 1.0, 1.0, 1.0, 1.0, 1.0, 1.0, 1.0, 1.0, 1.0, 1.0, 1.0, 1.0, 1.0, 1.0, 1.0, 1.0, 1.0, 1.0, 1.0, 1.0, 1.0, 1.0, 1.0, 1.0, 1.0, 1.0, 1.0, 1.0, 1.0, 1.0, 1.0, 1.0, 1.0, 1.0, 1.0, 1.0, 1.0, 1.0, 1.0, 1.0, 1.0, 1.0, 1.0, 1.0, 1.0, 1.0, 1.0, 1.0, 1.0, 1.0, 1.0, 1.0, 1.0, 1.0, 1.0, 1.0, 1.0, 1.0, 1.0, 1.0, 1.0, 1.0, 1.0, 1.0, 1.0, 1.0, 1.0, 1.0, 1.0, 1.0, 1.0, 1.0, 1.0, 1.0, 1.0, 1.0, 1.0, 1.0, 1.0, 1.0, 1.0, 1.0, 1.0, 1.0, 1.0, 1.0, 1.0, 1.0, 1.0, 1.0, 1.0, 1.0, 1.0, 1.0, 1.0, 1.0, 1.0, 1.0, 1.0, 1.0, 1.0, 1.0, 1.0, 1.0, 1.0, 1.0, 1.0, 1.0, 1.0, 1.0, 1.0, 1.0, 1.0, 1.0, 1.0, 1.0, 1.0, 1.0, 1.0, 1.0, 1.0, 1.0, 1.0, 1.0, 1.0, 1.0, 1.0, 1.0, 1.0, 1.0, 1.0, 1.0, 1.0, 1.0, 1.0, 1.0, 1.0, 1.0, 1.0, 1.0, 1.0, 1.0, 1.0, 1.0, 1.0, 1.0, 1.0, 1.0, 1.0, 1.0, 1.0, 1.0, 1.0, 1.0, 1.0, 1.0, 1.0, 1.0, 1.0, 1.0, 1.0, 1.0, 1.0, 1.0, 1.0, 1.0, 1.0, 1.0, 1.0, 1.0, 1.0, 1.0, 1.0, 1.0, 1.0, 1.0, 1.0, 1.0, 1.0, 1.0, 1.0, 1.0, 1.0, 1.0, 1.0, 1.0, 1.0, 1.0, 1.0, 1.0, 1.0, 1.0, 1.0, 1.0, 1.0, 1.0, 1.0, 1.0, 1.0, 1.0, 1.0, 1.0, 1.0, 1.0, 1.0, 1.0, 1.0, 1.0, 1.0, 1.0, 1.0, 1.0, 1.0, 1.0, 1.0, 1.0, 1.0, 1.0, 1.0, 1.0, 1.0, 1.0, 1.0, 1.0, 1.0, 1.0, 1.0, 1.0, 1.0, 1.0, 1.0, 1.0, 1.0, 1.0, 1.0, 1.0, 1.0, 1.0, 1.0, 1.0, 1.0, 1.0, 1.0, 1.0, 1.0, 1.0, 1.0, 1.0, 1.0, 1.0, 1.0, 1.0, 1.0, 1.0, 1.0, 1.0, 1.0, 1.0, 1.0, 1.0, 1.0, 1.0, 1.0, 1.0, 1.0, 1.0, 1.0, 1.0, 1.0, 1.0, 1.0, 1.0, 1.0, 1.0, 1.0, 1.0, 1.0, 1.0, 1.0, 1.0, 1.0, 1.0, 1.0, 1.0, 1.0, 1.0, 1.0, 1.0, 1.0, 1.0, 1.0, 1.0, 1.0, 1.0, 1.0, 1.0, 1.0, 1.0, 1.0, 1.0, 1.0, 1.0, 1.0, 1.0, 1.0, 1.0, 1.0, 1.0, 1.0, 1.0, 1.0, 1.0, 1.0, 1.0, 1.0, 1.0, 1.0, 1.0, 1.0, 1.0, 1.0, 1.0, 1.0, 1.0, 1.0, 1.0, 1.0, 1.0, 1.0, 1.0, 1.0, 1.0, 1.0, 1.0, 1.0, 1.0, 1.0, 1.0, 1.0, 1.0, 1.0, 1.0, 1.0, 1.0, 1.0, 1.0, 1.0, 1.0, 1.0, 1.0, 1.0, 1.0, 1.0, 1.0, 1.0, 1.0, 1.0, 1.0, 1.0, 1.0, 1.0, 1.0, 1.0, 1.0, 1.0, 1.0, 1.0, 1.0, 1.0, 1.0, 1.0, 1.0, 1.0, 1.0, 1.0, 1.0, 1.0, 1.0, 1.0, 1.0, 1.0, 1.0, 1.0, 1.0, 1.0, 1.0, 1.0, 1.0, 1.0, 1.0, 1.0, 1.0, 1.0, 1.0, 1.0, 1.0, 1.0, 1.0, 1.0, 1.0, 1.0, 1.0, 1.0, 1.0, 1.0, 1.0, 1.0, 1.0, 1.0, 1.0, 1.0, 1.0, 1.0, 1.0, 1.0, 1.0, 1.0, 1.0, 1.0, 1.0, 1.0, 1.0, 1.0, 1.0, 1.0, 1.0, 1.0, 1.0, 1.0, 1.0, 1.0, 1.0, 1.0, 1.0, 1.0, 1.0, 1.0, 1.0, 1.0, 1.0, 1.0, 1.0, 1.0, 1.0, 1.0, 1.0, 1.0, 1.0, 1.0, 1.0, 1.0, 1.0, 1.0, 1.0, 1.0, 1.0, 1.0, 1.0, 1.0, 1.0, 1.0, 1.0, 1.0, 1.0, 1.0, 1.0, 1.0, 1.0, 1.0, 1.0, 1.0, 1.0, 1.0, 1.0, 1.0, 1.0, 1.0, 1.0, 1.0, 1.0, 1.0, 1.0, 1.0, 1.0, 1.0, 1.0, 1.0, 1.0, 1.0, 1.0, 1.0, 1.0, 1.0, 1.0, 1.0, 1.0, 1.0, 1.0, 1.0, 1.0, 1.0, 1.0, 1.0, 1.0, 1.0, 1.0, 1.0, 1.0, 1.0, 1.0, 1.0, 1.0, 1.0, 1.0, 1.0, 1.0, 1.0, 1.0, 1.0, 1.0, 1.0, 1.0, 1.0, 1.0, 1.0, 1.0, 1.0, 1.0, 1.0, 1.0, 1.0, 1.0, 1.0, 1.0, 1.0, 1.0, 1.0, 1.0, 1.0, 1.0, 1.0, 1.0, 1.0, 1.0, 1.0, 1.0, 1.0, 1.0, 1.0, 1.0, 1.0, 1.0, 1.0, 1.0, 1.0, 1.0, 1.0, 1.0, 1.0, 1.0, 1.0, 1.0, 1.0, 1.0, 1.0, 1.0, 1.0, 1.0, 1.0, 1.0, 1.0, 1.0, 1.0, 1.0, 1.0, 1.0, 1.0, 1.0, 1.0, 1.0, 1.0, 1.0, 1.0, 1.0, 1.0, 1.0, 1.0, 1.0, 1.0, 1.0, 1.0, 1.0, 1.0, 1.0, 1.0, 1.0, 1.0, 1.0, 1.0, 1.0, 1.0, 1.0, 1.0, 1.0, 1.0, 1.0, 1.0, 1.0, 1.0, 1.0, 1.0, 1.0, 1.0, 1.0, 1.0, 1.0, 1.0, 1.0, 1.0, 1.0, 1.0, 1.0, 1.0, 1.0, 1.0, 1.0, 1.0, 1.0, 1.0, 1.0, 1.0, 1.0, 1.0, 1.0, 1.0, 1.0, 1.0, 1.0, 1.0, 1.0, 1.0, 1.0, 1.0, 1.0, 1.0, 1.0, 1.0, 1.0, 1.0, 1.0, 1.0, 1.0, 1.0, 1.0, 1.0, 1.0, 1.0, 1.0, 1.0, 1.0, 1.0, 1.0, 1.0, 1.0, 1.0, 1.0, 1.0, 1.0, 1.0, 1.0, 1.0, 1.0, 1.0, 1.0, 1.0, 1.0, 1.0, 1.0, 1.0, 1.0, 1.0, 1.0, 1.0, 1.0, 1.0, 1.0, 1.0, 1.0, 1.0, 1.0, 1.0, 1.0, 1.0, 1.0, 1.0, 1.0, 1.0, 1.0, 1.0, 1.0, 1.0, 1.0, 1.0, 1.0, 1.0, 1.0, 1.0, 1.0, 1.0, 1.0, 1.0, 1.0, 1.0, 1.0, 1.0, 1.0, 1.0, 1.0, 1.0, 1.0, 1.0, 1.0, 1.0, 1.0, 1.0, 1.0, 1.0, 1.0, 1.0, 1.0, 1.0, 1.0, 1.0, 1.0, 1.0, 1.0, 1.0, 1.0, 1.0, 1.0, 1.0, 1.0, 1.0, 1.0, 1.0, 1.0, 1.0, 1.0, 1.0, 1.0, 1.0, 1.0, 1.0, 1.0, 1.0, 1.0, 1.0, 1.0, 1.0, 1.0, 1.0, 1.0, 1.0, 1.0, 1.0, 1.0, 1.0, 1.0, 1.0, 1.0, 1.0, 1.0, 1.0, 1.0, 1.0, 1.0, 1.0, 1.0, 1.0, 1.0, 1.0, 1.0, 1.0, 1.0, 1.0, 1.0, 1.0, 1.0, 1.0, 1.0, 1.0, 1.0, 1.0, 1.0, 1.0, 1.0, 1.0, 1.0, 1.0, 1.0, 1.0, 1.0, 1.0, 1.0, 1.0, 1.0, 1.0, 1.0, 1.0, 1.0, 1.0, 1.0, 1.0, 1.0, 1.0, 1.0, 1.0, 1.0, 1.0, 1.0, 1.0, 1.0, 1.0, 1.0, 1.0, 1.0, 1.0, 1.0, 1.0, 1.0, 1.0, 1.0, 1.0, 1.0, 1.0, 1.0, 1.0, 1.0, 1.0, 1.0, 1.0, 1.0, 1.0, 1.0, 1.0, 1.0, 1.0, 1.0, 1.0, 1.0, 1.0, 1.0, 1.0, 1.0, 1.0, 1.0, 1.0, 1.0, 1.0, 1.0, 1.0, 1.0, 1.0, 1.0, 1.0, 1.0, 1.0, 1.0, 1.0, 1.0, 1.0, 1.0, 1.0, 1.0, 1.0, 1.0, 1.0, 1.0, 1.0, 1.0, 1.0, 1.0, 1.0, 1.0, 1.0, 1.0, 1.0, 1.0, 1.0, 1.0, 1.0, 1.0, 1.0, 1.0, 1.0, 1.0, 1.0, 1.0, 1.0, 1.0, 1.0, 1.0, 1.0, 1.0, 1.0, 1.0, 1.0, 1.0, 1.0, 1.0, 1.0, 1.0, 1.0, 1.0, 1.0, 1.0, 1.0, 1.0, 1.0, 1.0, 1.0, 1.0, 1.0, 1.0, 1.0, 1.0, 1.0, 1.0, 1.0, 1.0, 1.0, 1.0, 1.0, 1.0, 1.0, 1.0, 1.0, 1.0, 1.0, 1.0, 1.0, 1.0, 1.0, 1.0, 1.0, 1.0, 1.0, 1.0, 1.0, 1.0, 1.0, 1.0, 1.0, 1.0, 1.0, 1.0, 1.0, 1.0, 1.0, 1.0, 1.0, 1.0, 1.0, 1.0, 1.0, 1.0, 1.0, 1.0, 1.0, 1.0, 1.0, 1.0, 1.0, 1.0, 1.0, 1.0, 1.0, 1.0, 1.0, 1.0, 1.0, 1.0, 1.0, 1.0, 1.0, 1.0, 1.0, 1.0, 1.0, 1.0, 1.0, 1.0, 1.0, 1.0, 1.0, 1.0, 1.0, 1.0, 1.0, 1.0, 1.0, 1.0, 1.0, 1.0, 1.0, 1.0, 1.0, 1.0, 1.0, 1.0, 1.0, 1.0, 1.0, 1.0, 1.0, 1.0, 1.0, 1.0, 1.0, 1.0, 1.0, 1.0, 1.0, 1.0, 1.0, 1.0, 1.0, 1.0, 1.0, 1.0, 1.0, 1.0, 1.0, 1.0, 1.0, 1.0, 1.0, 1.0, 1.0, 1.0, 1.0, 1.0, 1.0, 1.0, 1.0, 1.0, 1.0, 1.0, 1.0, 1.0, 1.0, 1.0])
me_simplerrig.materials.append(mat_npcs)
me_simplerrig.use_remesh_preserve_volume = False
me_simplerrig.use_remesh_preserve_attributes = False
me_simplerrig.use_mirror_x = True
me_simplerrig.auto_texspace = False
me_simplerrig.update()
arm_simplerrig = bpy.data.armatures.new('simplerrig')  # bones are not reproduced

# ---- objects
ob_malenpc29 = bpy.data.objects.new('malenpc29', me_simplerrig)
ob_simplerrig = bpy.data.objects.new('simplerrig', arm_simplerrig)

# ---- transforms, parenting, visibility, modifiers, constraints
ob_malenpc29.parent = ob_simplerrig
ob_malenpc29.location = (0.0, 0.0, 0.0)
ob_malenpc29.lineart.crease_threshold = 0.0
ob_malenpc29.use_mesh_mirror_x = True
_vg = ob_malenpc29.vertex_groups.new(name='head')
for _i, _w in zip([0, 2, 36, 50, 51, 52, 53, 54, 55, 56, 57, 58, 59, 60, 62, 96, 103, 104, 117, 118, 119, 120, 121, 122, 123, 124, 125, 126, 127, 128, 129, 130, 131, 132, 133, 134, 135, 136, 137, 138], [1.0, 0.007632, 0.003816, 1.0, 1.0, 1.0, 1.0, 1.0, 1.0, 1.0, 1.0, 1.0, 1.0, 1.0, 0.007632, 0.003816, 1.0, 0.0, 0.0, 1.0, 1.0, 1.0, 1.0, 1.0, 1.0, 1.0, 1.0, 1.0, 1.0, 1.0, 1.0, 1.0, 1.0, 1.0, 1.0, 1.0, 1.0, 1.0, 1.0, 1.0]): _vg.add([_i], _w, 'REPLACE')
_vg = ob_malenpc29.vertex_groups.new(name='upperribcage')
for _i, _w in zip([0, 2, 3, 19, 34, 36, 37, 38, 49, 50, 51, 52, 53, 54, 55, 56, 57, 58, 59, 60, 62, 63, 79, 94, 96, 97, 98, 103, 104, 116, 117, 118, 119, 120, 121, 122, 123, 124, 125, 126, 127, 128, 129, 130, 131, 132, 133, 134, 135, 136, 137, 138], [0.1862, 1.0, 1.0, 0.0, 0.09311, 0.5, 0.5, 0.09311, 0.5931, 0.1862, 0.1862, 0.1862, 0.1862, 0.1862, 0.1862, 0.1862, 0.1862, 0.1862, 0.1862, 0.1862, 1.0, 1.0, 0.0, 0.09311, 0.5, 0.5, 0.09311, 0.9847, 1.0, 0.5931, 0.1862, 0.1862, 0.1862, 0.1862, 0.1862, 0.1862, 0.1862, 0.1862, 0.1862, 0.1862, 0.1862, 0.1862, 0.1862, 0.1862, 0.1862, 0.1862, 0.1862, 0.1862, 0.1862, 0.1862, 0.1862, 0.1862]): _vg.add([_i], _w, 'REPLACE')
_vg = ob_malenpc29.vertex_groups.new(name='shoulderRight')
for _i, _w in zip([0, 2, 3, 19, 34, 37, 38, 50, 51, 52, 53, 54, 79, 103, 104, 117, 118, 119, 120, 121, 122, 123, 124, 125, 126, 127, 128], [0.0, 0.0, 0.0, 0.2946, 1.0, 0.0, 1.0, 0.0, 0.0, 0.0, 0.0, 0.0, 0.0, 0.0, 0.0, 0.0, 0.0, 0.0, 0.0, 0.0, 0.0, 0.0, 0.0, 0.0, 0.0, 0.0, 0.0]): _vg.add([_i], _w, 'REPLACE')
_vg = ob_malenpc29.vertex_groups.new(name='shoulderLeft')
for _i, _w in zip([19, 60, 62, 63, 79, 94, 97, 98, 103, 104, 117, 118, 119, 120, 121, 122, 123, 124, 125, 126, 127, 128, 129, 130, 131, 132, 133], [0.0, 0.0, 0.0, 0.0, 0.2946, 1.0, 0.0, 1.0, 0.0, 0.0, 0.0, 0.0, 0.0, 0.0, 0.0, 0.0, 0.0, 0.0, 0.0, 0.0, 0.0, 0.0, 0.0, 0.0, 0.0, 0.0, 0.0]): _vg.add([_i], _w, 'REPLACE')
_vg = ob_malenpc29.vertex_groups.new(name='upperarmRight')
for _i, _w in zip([0, 2, 3, 16, 17, 18, 19, 34, 35, 36, 37, 38, 40, 50, 51, 52, 53, 54, 117, 118, 119, 120, 121, 122, 123, 124, 125, 126, 127, 128], [0.0, 1.0, 1.0, 1.0, 1.0, 1.0, 1.0, 1.0, 0.0, 1.0, 1.0, 1.0, 0.144, 0.0, 0.0, 0.0, 0.0, 0.0, 0.0, 0.0, 0.0, 0.0, 0.0, 0.0, 0.0, 0.0, 0.0, 0.0, 0.0, 0.0]): _vg.add([_i], _w, 'REPLACE')
_vg = ob_malenpc29.vertex_groups.new(name='upperarmLeft')
for _i, _w in zip([60, 62, 63, 76, 77, 78, 79, 94, 95, 96, 97, 98, 100, 117, 118, 119, 120, 121, 122, 123, 124, 125, 126, 127, 128, 129, 130, 131, 132, 133], [0.0, 1.0, 1.0, 1.0, 1.0, 1.0, 1.0, 1.0, 0.0, 1.0, 1.0, 1.0, 0.144, 0.0, 0.0, 0.0, 0.0, 0.0, 0.0, 0.0, 0.0, 0.0, 0.0, 0.0, 0.0, 0.0, 0.0, 0.0, 0.0, 0.0]): _vg.add([_i], _w, 'REPLACE')
_vg = ob_malenpc29.vertex_groups.new(name='lowerarmRight')
for _i, _w in zip([16, 17, 18, 20, 21, 22, 36, 37, 40, 46, 47, 48], [0.9289, 1.0, 1.0, 1.0, 1.0, 1.0, 1.0, 0.0, 0.9983, 1.0, 1.0, 1.0]): _vg.add([_i], _w, 'REPLACE')
_vg = ob_malenpc29.vertex_groups.new(name='lowerarmLeft')
for _i, _w in zip([76, 77, 78, 80, 81, 82, 96, 97, 100, 113, 114, 115], [0.9289, 1.0, 1.0, 1.0, 1.0, 1.0, 1.0, 0.0, 0.9983, 1.0, 1.0, 1.0]): _vg.add([_i], _w, 'REPLACE')
_vg = ob_malenpc29.vertex_groups.new(name='palmRight')
for _i, _w in zip([20, 21, 22, 23, 24, 25, 46, 47, 48], [0.4445, 0.9966, 1.0, 1.0, 1.0, 0.9971, 1.0, 0.4445, 0.9966]): _vg.add([_i], _w, 'REPLACE')
_vg = ob_malenpc29.vertex_groups.new(name='palmLeft')
for _i, _w in zip([80, 81, 82, 83, 84, 85, 113, 114, 115], [0.4445, 0.9966, 1.0, 1.0, 1.0, 0.9971, 1.0, 0.4445, 0.9966]): _vg.add([_i], _w, 'REPLACE')
_vg = ob_malenpc29.vertex_groups.new(name='thumbbaseRight')
for _i, _w in zip([24, 25, 30, 32], [0.1163, 0.9795, 1.0, 1.0]): _vg.add([_i], _w, 'REPLACE')
_vg = ob_malenpc29.vertex_groups.new(name='thumbbaseLeft')
for _i, _w in zip([84, 85, 90, 92], [0.1163, 0.9795, 1.0, 1.0]): _vg.add([_i], _w, 'REPLACE')
_vg = ob_malenpc29.vertex_groups.new(name='thumbRight')
for _i, _w in zip([25, 30, 31, 32], [1.0, 1.0, 1.0, 1.0]): _vg.add([_i], _w, 'REPLACE')
_vg = ob_malenpc29.vertex_groups.new(name='thumbLeft')
for _i, _w in zip([85, 90, 91, 92], [1.0, 1.0, 1.0, 1.0]): _vg.add([_i], _w, 'REPLACE')
_vg = ob_malenpc29.vertex_groups.new(name='fingerbaseRight')
for _i, _w in zip([23, 24, 25, 26, 27, 28], [1.0, 1.0, 0.9995, 1.0, 0.9989, 0.9859]): _vg.add([_i], _w, 'REPLACE')
_vg = ob_malenpc29.vertex_groups.new(name='fingerbaseLeft')
for _i, _w in zip([83, 84, 85, 86, 87, 88], [1.0, 1.0, 0.9995, 1.0, 0.9989, 0.9859]): _vg.add([_i], _w, 'REPLACE')
_vg = ob_malenpc29.vertex_groups.new(name='fingertipsRight')
for _i, _w in zip([26, 27, 28, 29], [1.0, 1.0, 1.0, 1.0]): _vg.add([_i], _w, 'REPLACE')
_vg = ob_malenpc29.vertex_groups.new(name='fingertipsLeft')
for _i, _w in zip([86, 87, 88, 89], [1.0, 1.0, 1.0, 1.0]): _vg.add([_i], _w, 'REPLACE')
_vg = ob_malenpc29.vertex_groups.new(name='lowerribcage')
for _i, _w in zip([0, 2, 3, 16, 19, 20, 23, 24, 25, 27, 28, 34, 35, 36, 37, 38, 40, 47, 49, 50, 51, 52, 53, 54, 55, 56, 57, 58, 59, 60, 62, 63, 76, 79, 80, 83, 84, 85, 87, 88, 94, 95, 96, 97, 98, 100, 102, 103, 104, 108, 114, 116, 117, 118, 119, 120, 121, 122, 123, 124, 125, 126, 127, 128, 129, 130, 131, 132, 133, 134, 135, 136, 137, 138], [0.6405, 1.0, 1.0, 0.0, 0.0, 0.0, 0.0, 0.0, 0.0, 0.0, 0.0, 0.03262, 0.0, 0.0, 0.0, 0.02479, 0.0, 0.0, 1.0, 0.0, 0.0, 0.0, 0.0, 0.0, 0.0, 0.0, 0.0, 0.0, 0.0, 0.6405, 1.0, 1.0, 0.0, 0.0, 0.0, 0.0, 0.0, 0.0, 0.0, 0.0, 0.03262, 0.0, 0.0, 0.0, 0.02479, 0.0, 1.0, 1.0, 1.0, 0.0, 0.0, 1.0, 1.0, 1.0, 0.0, 0.0, 0.0, 0.0, 0.0, 0.0, 0.0, 0.0, 0.0, 0.0, 0.0, 0.0, 0.0, 0.0, 0.0, 0.0, 0.0, 0.0, 0.0, 0.0]): _vg.add([_i], _w, 'REPLACE')
_vg = ob_malenpc29.vertex_groups.new(name='lowerback')
for _i, _w in zip([1, 2, 4, 17, 21, 24, 27, 33, 35, 36, 41, 48, 61, 62, 64, 77, 81, 84, 87, 93, 95, 96, 101, 102, 105, 106, 107, 108, 115], [1.0, 0.0, 0.0, 0.0, 0.0, 0.0, 0.0, 0.0, 1.0, 0.0, 0.25, 0.0, 1.0, 0.0, 0.0, 0.0, 0.0, 0.0, 0.0, 0.0, 1.0, 0.0, 0.25, 0.0, 1.0, 1.0, 0.0, 1.0, 0.0]): _vg.add([_i], _w, 'REPLACE')
_vg = ob_malenpc29.vertex_groups.new(name='thighLeft')
for _i, _w in zip([4, 6, 35, 41, 61, 62, 63, 64, 65, 66, 67, 70, 71, 72, 73, 74, 75, 77, 78, 93, 95, 96, 99, 101, 104, 105, 106, 107, 108, 109, 111], [0.0, 0.0, 0.07611, 0.25, 1.0, 0.0, 0.0, 1.0, 1.0, 1.0, 0.0, 0.0, 0.0, 0.0, 0.0, 0.0, 0.0, 0.0, 0.0, 0.04113, 0.1224, 0.0, 1.0, 1.0, 0.0, 1.0, 0.0, 1.0, 0.0, 0.0, 0.0]): _vg.add([_i], _w, 'REPLACE')
_vg = ob_malenpc29.vertex_groups.new(name='thighRight')
for _i, _w in zip([1, 2, 3, 4, 5, 6, 7, 10, 11, 12, 13, 14, 15, 17, 18, 33, 35, 36, 39, 41, 42, 44, 64, 66, 95, 101, 104, 105, 106, 107, 108], [1.0, 0.0, 0.0, 1.0, 1.0, 1.0, 0.0, 0.0, 0.0, 0.0, 0.0, 0.0, 0.0, 0.0, 0.0, 0.04113, 0.1224, 0.0, 1.0, 1.0, 0.0, 0.0, 0.0, 0.0, 0.07611, 0.25, 0.0, 1.0, 0.0, 1.0, 0.0]): _vg.add([_i], _w, 'REPLACE')
_vg = ob_malenpc29.vertex_groups.new(name='shinRight')
for _i, _w in zip([1, 3, 4, 5, 6, 7, 8, 9, 10, 11, 12, 13, 14, 15, 33, 35, 39, 42, 43, 44, 45, 64, 102], [0.0, 0.0, 1.0, 0.0, 1.0, 1.0, 0.1681, 1.0, 0.2768, 0.0, 0.0, 0.0, 0.0, 0.0, 1.0, 0.0, 1.0, 0.2768, 1.0, 1.0, 0.1681, 0.0, 0.0]): _vg.add([_i], _w, 'REPLACE')
_vg = ob_malenpc29.vertex_groups.new(name='shinLeft')
for _i, _w in zip([4, 61, 63, 64, 65, 66, 67, 68, 69, 70, 71, 72, 73, 74, 75, 93, 95, 99, 102, 109, 110, 111, 112], [0.0, 0.0, 0.0, 1.0, 0.0, 1.0, 1.0, 0.1681, 1.0, 0.2768, 0.0, 0.0, 0.0, 0.0, 0.0, 1.0, 0.0, 1.0, 0.0, 0.2768, 1.0, 1.0, 0.1681]): _vg.add([_i], _w, 'REPLACE')
_vg = ob_malenpc29.vertex_groups.new(name='tarsalRight')
_vg.add([11, 12, 13, 14, 15], 1.0, 'REPLACE')
_vg = ob_malenpc29.vertex_groups.new(name='tarsalLeft')
_vg.add([71, 72, 73, 74, 75], 1.0, 'REPLACE')
_vg = ob_malenpc29.vertex_groups.new(name='toesRight')
_vg.add([13, 14, 15], 1.0, 'REPLACE')
_vg = ob_malenpc29.vertex_groups.new(name='toesLeft')
_vg.add([73, 74, 75], 1.0, 'REPLACE')
_vg = ob_malenpc29.vertex_groups.new(name='toeRight')
_vg.add([7, 8, 9, 10, 11, 12, 13, 14, 15, 42, 43, 44, 45], 1.0, 'REPLACE')
_vg = ob_malenpc29.vertex_groups.new(name='footRight')
for _i, _w in zip([6, 7, 8, 9, 10, 11, 12, 15, 33, 42, 43, 44, 45], [0.0, 1.0, 1.0, 1.0, 1.0, 1.0, 1.0, 1.0, 0.0, 1.0, 1.0, 1.0, 1.0]): _vg.add([_i], _w, 'REPLACE')
_vg = ob_malenpc29.vertex_groups.new(name='toeLeft')
_vg.add([67, 68, 69, 70, 71, 72, 73, 74, 75, 109, 110, 111, 112], 1.0, 'REPLACE')
_vg = ob_malenpc29.vertex_groups.new(name='footLeft')
for _i, _w in zip([66, 67, 68, 69, 70, 71, 72, 75, 93, 109, 110, 111, 112], [0.0, 1.0, 1.0, 1.0, 1.0, 1.0, 1.0, 1.0, 0.0, 1.0, 1.0, 1.0, 1.0]): _vg.add([_i], _w, 'REPLACE')
_m = ob_malenpc29.modifiers.new('Armature', 'ARMATURE')
_m.object = ob_simplerrig
ob_simplerrig.location = (0.0, 0.0, 0.0)
ob_simplerrig.show_in_front = True
ob_simplerrig.lineart.crease_threshold = 0.0

# ---- collection membership
col_collection_1.objects.link(ob_malenpc29)
col_collection_2.objects.link(ob_simplerrig)

# ---- scene / render settings (as saved in the file)
scene.frame_start = 1; scene.frame_end = 240; scene.frame_set(-1)
scene.render.engine = 'BLENDER_EEVEE_NEXT'
scene.render.image_settings.color_mode = 'RGB'
scene.render.image_settings.compression = 100
scene.render.resolution_x = 1080
scene.render.resolution_y = 1920
scene.render.resolution_percentage = 50
scene.render.fps = 60
scene.render.dither_intensity = 0.0
scene.cycles.use_denoising = False
scene.cycles.samples = 10
scene.cycles.sampling_pattern = 'TABULATED_SOBOL'
scene.cycles.light_sampling_threshold = 0.0
scene.cycles.use_adaptive_sampling = False
scene.cycles.use_light_tree = False
scene.cycles.blur_glossy = 0.0
scene.cycles.volume_bounces = 1
scene.cycles.pixel_filter_type = 'GAUSSIAN'
scene.cycles.sample_clamp_indirect = 0.0
scene.view_settings.view_transform = 'Standard'
bpy.context.view_layer.update()

# ---- added for rendering (the .blend has no active camera): camera
cam_auto = bpy.data.cameras.new('AutoCamera')
cam_auto.lens = 50.0
cam_auto.sensor_width = 36.0
cam_auto.clip_end = 1000.0
ob_auto_camera = bpy.data.objects.new('AutoCamera', cam_auto)
scene.collection.objects.link(ob_auto_camera)
ob_auto_camera.location = (2.57633, -3.17678, 3.32397)
ob_auto_camera.rotation_euler = (1.09748, -7.21219e-08, 0.694738)
scene.camera = ob_auto_camera
bpy.context.view_layer.update()
